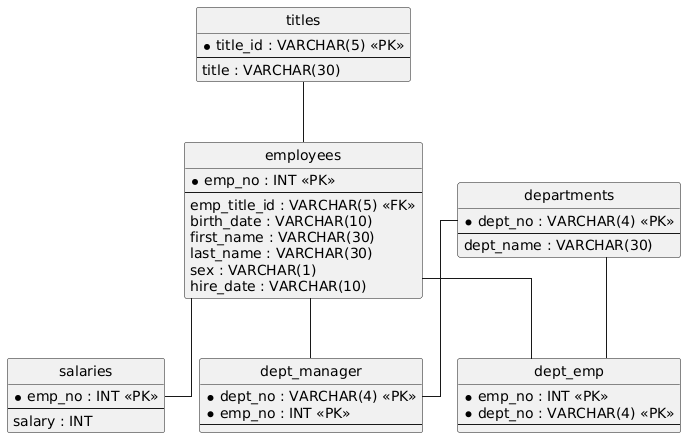

The diagram above was rendered by PlantUML. Its source (embedded in the PNG):
@startuml
hide circle
skinparam linetype ortho

entity "employees" as employees {
  * emp_no : INT <<PK>>
  --
  emp_title_id : VARCHAR(5) <<FK>>
  birth_date : VARCHAR(10)
  first_name : VARCHAR(30)
  last_name : VARCHAR(30)
  sex : VARCHAR(1)
  hire_date : VARCHAR(10)
}

entity "titles" as titles {
  * title_id : VARCHAR(5) <<PK>>
  --
  title : VARCHAR(30)
}

entity "departments" as departments {
  * dept_no : VARCHAR(4) <<PK>>
  --
  dept_name : VARCHAR(30)
}

entity "salaries" as salaries {
  * emp_no : INT <<PK>>
  --
  salary : INT
}

entity "dept_emp" as dept_emp {
  * emp_no : INT <<PK>>
  * dept_no : VARCHAR(4) <<PK>>
  --
}

entity "dept_manager" as dept_manager {
  * dept_no : VARCHAR(4) <<PK>>
  * emp_no : INT <<PK>>
  --
}

titles -- employees
employees -- salaries
employees -- dept_emp
departments -- dept_emp
departments -- dept_manager
employees -- dept_manager
@enduml